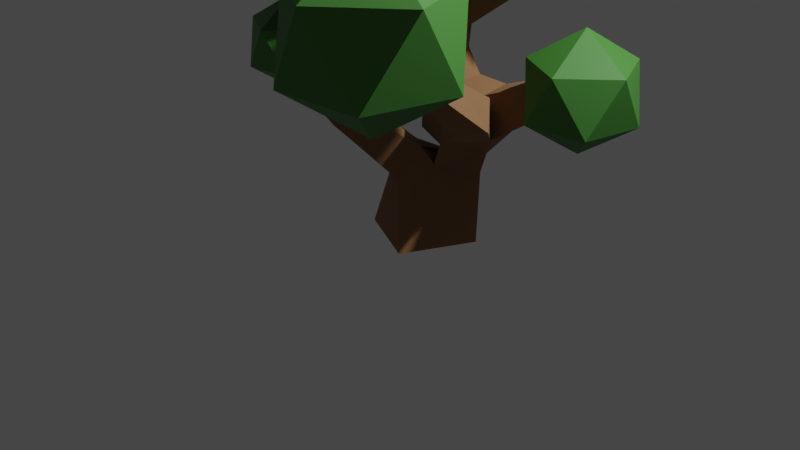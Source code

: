 # Source: HangingTree.blend  (saved by Blender 3.2.14; exported with 4.5.12 LTS)
import bpy
from mathutils import Matrix  # noqa: F401  (used for matrix-valued properties, if any)

bpy.ops.wm.read_factory_settings(use_empty=True)
scene = bpy.context.scene
scene.name = 'Scene'

# ---- collections
col_collection = bpy.data.collections.new('Collection'); scene.collection.children.link(col_collection)

# ---- materials (node trees are filled in below, after node groups)
mat_trunk2 = bpy.data.materials.new('Trunk2')
mat_trunk2.use_transparent_shadow = False
mat_material_001 = bpy.data.materials.new('Material.001')
mat_material_001.use_transparent_shadow = False
mat_green1 = bpy.data.materials.new('Green1')
mat_green1.use_transparent_shadow = False

# ---- material node trees
mat_trunk2.use_nodes = True; mat_trunk2.node_tree.nodes.clear()
_N = mat_trunk2.node_tree.nodes; _L = mat_trunk2.node_tree.links
n0 = _N.new('ShaderNodeBsdfPrincipled'); n0.name = 'Principled BSDF'; n0.location = (10, 300)
n0.distribution = 'GGX'
n0.subsurface_method = 'RANDOM_WALK_SKIN'
n0.inputs[0].default_value = (0.2754, 0.1376, 0.05981, 1.0)
n0.inputs[2].default_value = 0.8318
n0.inputs[3].default_value = 1.45
n0.inputs[27].default_value = (0.0, 0.0, 0.0, 1.0)
n0.inputs[28].default_value = 1.0
n1 = _N.new('ShaderNodeOutputMaterial'); n1.name = 'Material Output'; n1.location = (300, 300)
_L.new(n0.outputs[0], n1.inputs[0])
n1.is_active_output = True
mat_material_001.use_nodes = True; mat_material_001.node_tree.nodes.clear()
_N = mat_material_001.node_tree.nodes; _L = mat_material_001.node_tree.links
n0 = _N.new('ShaderNodeBsdfPrincipled'); n0.name = 'Principled BSDF'; n0.location = (10, 300)
n0.distribution = 'GGX'
n0.subsurface_method = 'RANDOM_WALK_SKIN'
n0.inputs[0].default_value = (0.05127, 0.2086, 0.02956, 1.0)
n0.inputs[3].default_value = 1.45
n0.inputs[27].default_value = (0.0, 0.0, 0.0, 1.0)
n0.inputs[28].default_value = 1.0
n1 = _N.new('ShaderNodeOutputMaterial'); n1.name = 'Material Output'; n1.location = (300, 300)
_L.new(n0.outputs[0], n1.inputs[0])
n1.is_active_output = True
mat_green1.use_nodes = True; mat_green1.node_tree.nodes.clear()
_N = mat_green1.node_tree.nodes; _L = mat_green1.node_tree.links
n0 = _N.new('ShaderNodeBsdfPrincipled'); n0.name = 'Principled BSDF'; n0.location = (10, 300)
n0.distribution = 'GGX'
n0.subsurface_method = 'RANDOM_WALK_SKIN'
n0.inputs[0].default_value = (0.05127, 0.2086, 0.02956, 1.0)
n0.inputs[2].default_value = 0.6455
n0.inputs[3].default_value = 1.45
n0.inputs[27].default_value = (0.0, 0.0, 0.0, 1.0)
n0.inputs[28].default_value = 1.0
n1 = _N.new('ShaderNodeOutputMaterial'); n1.name = 'Material Output'; n1.location = (300, 300)
_L.new(n0.outputs[0], n1.inputs[0])
n1.is_active_output = True

# ---- world
world_world = bpy.data.worlds.new('World'); scene.world = world_world
world_world.use_nodes = True; world_world.node_tree.nodes.clear()
_N = world_world.node_tree.nodes; _L = world_world.node_tree.links
n0 = _N.new('ShaderNodeOutputWorld'); n0.name = 'World Output'; n0.location = (300, 300)
n1 = _N.new('ShaderNodeBackground'); n1.name = 'Background'; n1.location = (10, 300)
n1.inputs[0].default_value = (0.05088, 0.05088, 0.05088, 1.0)
_L.new(n1.outputs[0], n0.inputs[0])
n0.is_active_output = True
world_world.color = (0.05088, 0.05088, 0.05088)
world_world.use_sun_shadow = False
world_world.sun_shadow_jitter_overblur = 0.0

# ---- cameras
cam_camera = bpy.data.cameras.new('Camera')
cam_camera.clip_end = 100.0
cam_camera.ortho_scale = 7.314

# ---- lights
light_light = bpy.data.lights.new('Light', 'POINT')
light_light.transmission_factor = 0.0
light_light.energy = 1000.0
light_light.shadow_soft_size = 0.1
light_light.shadow_maximum_resolution = 0.006
light_light.use_absolute_resolution = True
light_light_003 = bpy.data.lights.new('Light.003', 'POINT')
light_light_003.transmission_factor = 0.0
light_light_003.energy = 917.6
light_light_003.shadow_soft_size = 5.91
light_light_003.shadow_maximum_resolution = 0.006
light_light_003.use_absolute_resolution = True

# ---- meshes
me_cube_001 = bpy.data.meshes.new('Cube.001')
me_cube_001.from_pydata([(-0.5458, -0.1234, 0.0), (-0.1246, 0.5396, 0.0), (0.5458, 0.1234, 0.0), (0.1246, -0.5396, 0.0), (-1.089, 1.13, 3.455), (-0.9773, 1.227, 3.455), (-0.8943, 1.132, 3.532), (-1.006, 1.035, 3.532), (-0.8881, -1.338, 3.137), (-1.019, -1.262, 3.155), (-0.9498, -1.184, 3.219), (-0.8238, -1.26, 3.202), (-0.408, 1.514, 1.618), (-0.1753, 1.513, 1.618), (-0.1759, 1.413, 1.829), (-0.4087, 1.414, 1.829), (0.3101, 1.282, 3.233), (0.36, 1.184, 3.233), (0.309, 1.158, 3.328), (0.2591, 1.256, 3.328), (0.5855, 1.126, 1.495), (0.6785, 0.8378, 1.423), (0.5158, 0.725, 1.663), (0.4227, 1.013, 1.735), (1.183, 0.6569, 2.112), (1.208, 0.5006, 2.055), (1.092, 0.4434, 2.163), (1.068, 0.5997, 2.22), (1.535, 0.7135, 2.47), (1.579, 0.594, 2.451), (1.5, 0.5503, 2.542), (1.456, 0.6698, 2.561), (0.6308, -0.9799, 3.033), (0.5601, -1.077, 3.066), (0.4717, -0.9995, 3.107), (0.5424, -0.902, 3.075), (0.6524, -0.5723, 1.168), (0.4663, -0.694, 1.135), (0.368, -0.5913, 1.309), (0.5542, -0.4695, 1.342), (0.7138, -1.168, 1.705), (0.5692, -1.22, 1.669), (0.5525, -1.134, 1.869), (0.6758, -1.08, 1.898), (-0.4027, 0.988, 2.699), (-0.299, 0.7833, 2.699), (-0.405, 0.7297, 2.895), (-0.5086, 0.9344, 2.895), (-0.25, 1.051, 2.813), (-0.1579, 0.869, 2.813), (-0.2521, 0.8214, 2.988), (-0.3442, 1.003, 2.988), (-0.1194, 1.105, 2.911), (-0.03708, 0.9424, 2.911), (-0.1212, 0.8998, 3.067), (-0.2035, 1.062, 3.067), (-0.001206, 1.154, 3.0), (0.07217, 1.009, 3.0), (-0.002829, 0.9708, 3.139), (-0.07621, 1.116, 3.139), (0.1084, 1.199, 3.082), (0.1736, 1.07, 3.082), (0.107, 1.037, 3.205), (0.04189, 1.165, 3.205), (0.2118, 1.242, 3.159), (0.2691, 1.128, 3.159), (0.2105, 1.099, 3.268), (0.1532, 1.212, 3.268), (-0.9, 0.848, 2.819), (-0.7233, 1.002, 2.819), (-0.5914, 0.8515, 2.941), (-0.7681, 0.6971, 2.941), (-0.9541, 0.9289, 3.002), (-0.7961, 1.067, 3.002), (-0.6783, 0.932, 3.111), (-0.8362, 0.794, 3.111), (-1.002, 1.001, 3.164), (-0.8608, 1.124, 3.164), (-0.7554, 1.003, 3.261), (-0.8967, 0.88, 3.261), (-1.047, 1.067, 3.313), (-0.9207, 1.177, 3.313), (-0.8268, 1.07, 3.4), (-0.9527, 0.9596, 3.4), (-0.181, -1.046, 2.433), (-0.639, -0.9543, 2.356), (-0.4707, -0.7985, 2.473), (-0.04926, -0.9081, 2.495), (-0.2204, -1.124, 2.64), (-0.6827, -1.033, 2.551), (-0.5383, -0.8835, 2.652), (-0.1329, -0.9605, 2.676), (-0.3078, -1.159, 2.785), (-0.7311, -1.091, 2.701), (-0.6406, -0.9657, 2.806), (-0.2636, -1.042, 2.842), (-0.5058, -1.207, 2.886), (-0.8252, -1.149, 2.845), (-0.7448, -1.043, 2.935), (-0.4367, -1.11, 2.96), (-0.7271, -1.287, 2.976), (-0.93, -1.203, 3.002), (-0.8577, -1.113, 3.077), (-0.6566, -1.19, 3.059), (-0.4986, 0.7368, 1.154), (-0.1003, 0.6903, 1.108), (-0.1638, 0.549, 1.493), (-0.4997, 0.5635, 1.518), (-0.4645, 1.029, 1.328), (-0.1254, 1.027, 1.328), (-0.1264, 0.8809, 1.635), (-0.4655, 0.8832, 1.635), (-0.435, 1.283, 1.48), (-0.1515, 1.281, 1.48), (-0.1523, 1.159, 1.736), (-0.4358, 1.161, 1.736), (-0.3514, -0.4754, 1.897), (-0.6244, -0.4188, 1.898), (-0.6034, -0.332, 2.153), (-0.3271, -0.3987, 2.144), (-0.3245, -0.7114, 1.987), (-0.6414, -0.6546, 1.98), (-0.6021, -0.5655, 2.223), (-0.2657, -0.6318, 2.222), (-0.6269, 0.05784, 1.973), (-0.3641, 0.1191, 1.973), (-0.3277, -0.03726, 2.19), (-0.5905, -0.09848, 2.19), (-0.6692, 0.2393, 2.11), (-0.4064, 0.3005, 2.11), (-0.3699, 0.1442, 2.327), (-0.6327, 0.08296, 2.327), (-0.7114, 0.4207, 2.248), (-0.4486, 0.4819, 2.248), (-0.4122, 0.3256, 2.465), (-0.675, 0.2644, 2.465), (-0.7537, 0.6022, 2.386), (-0.4909, 0.6634, 2.386), (-0.4545, 0.5071, 2.603), (-0.7173, 0.4458, 2.603), (-0.2346, -0.2082, 1.387), (-0.6102, -0.06711, 1.387), (-0.4821, 0.2739, 1.555), (-0.02495, 0.1694, 1.512), (-0.2968, -0.2745, 1.652), (-0.6071, -0.1579, 1.652), (-0.5012, 0.1239, 1.791), (-0.1909, 0.007266, 1.791), (-0.5347, 0.03709, 0.6682), (-0.2715, 0.4622, 0.6682), (0.1338, 0.2112, 0.8194), (-0.1312, -0.212, 0.8941), (-0.5848, 0.06813, 0.8542), (-0.3216, 0.4932, 0.8542), (0.1331, 0.2788, 1.034), (-0.1796, -0.1828, 1.005), (0.112, 0.8046, 1.198), (0.3694, 0.5082, 1.198), (0.2568, 0.4104, 1.561), (-0.0006439, 0.7068, 1.561), (0.3087, 0.9477, 1.32), (0.5387, 0.6829, 1.32), (0.438, 0.5956, 1.645), (0.2081, 0.8604, 1.645), (0.8575, 0.9491, 1.763), (0.8448, 0.7258, 1.626), (0.6477, 0.6438, 1.779), (0.6604, 0.8671, 1.915), (0.986, 0.8378, 1.9), (0.975, 0.6442, 1.781), (0.8041, 0.573, 1.913), (0.8151, 0.7666, 2.032), (1.1, 0.7392, 2.021), (1.09, 0.5718, 1.918), (0.9426, 0.5103, 2.032), (0.9521, 0.6777, 2.135), (1.271, 0.6734, 2.201), (1.325, 0.5281, 2.179), (1.228, 0.475, 2.29), (1.175, 0.6202, 2.313), (1.364, 0.6875, 2.296), (1.414, 0.5513, 2.274), (1.324, 0.5015, 2.378), (1.273, 0.6377, 2.4), (1.451, 0.7007, 2.384), (1.498, 0.573, 2.364), (1.414, 0.5264, 2.462), (1.367, 0.654, 2.482), (0.2064, -1.041, 2.314), (-0.1217, -1.145, 2.281), (0.09204, -0.892, 2.433), (0.4036, -1.006, 2.488), (0.181, -1.201, 2.486), (0.06876, -1.072, 2.593), (0.2668, -0.8754, 2.566), (0.4935, -0.9747, 2.642), (0.3216, -1.182, 2.656), (0.2324, -1.038, 2.749), (0.3643, -0.8608, 2.702), (0.5422, -0.9766, 2.781), (0.4095, -1.155, 2.81), (0.3357, -1.002, 2.877), (0.4275, -0.8754, 2.834), (0.5877, -0.9783, 2.91), (0.4837, -1.133, 2.939), (0.4055, -1.001, 2.995), (0.4865, -0.8891, 2.958), (0.3158, -0.0977, 0.645), (0.03043, -0.377, 0.645), (0.1525, 0.06911, 0.9689), (0.4367, -0.2682, 0.8343), (0.1983, -0.5015, 0.8343), (0.06194, -0.3622, 1.105), (0.3003, -0.1289, 1.105), (0.5413, -0.4158, 0.998), (0.3436, -0.6093, 0.998), (0.2305, -0.4937, 1.222), (0.4282, -0.3002, 1.222), (0.6754, -0.7756, 1.33), (0.4909, -0.8501, 1.268), (0.397, -0.7435, 1.424), (0.5814, -0.6707, 1.484), (0.6879, -0.9224, 1.45), (0.5158, -0.9892, 1.394), (0.4267, -0.8824, 1.557), (0.5968, -0.8171, 1.605), (0.7007, -1.046, 1.574), (0.5411, -1.104, 1.528), (0.4621, -1.021, 1.705), (0.6151, -0.9634, 1.74), (-0.5347, 0.03709, 0.6682), (-0.2715, 0.4622, 0.6682), (0.1338, 0.2112, 0.8194), (-0.1312, -0.212, 0.8941), (0.09204, -0.892, 2.433), (-0.181, -1.046, 2.433), (-0.1217, -1.145, 2.281), (0.2064, -1.041, 2.314), (-1.086, -1.471, 3.217), (-0.981, -1.532, 3.203), (-1.03, -1.409, 3.269), (-0.9298, -1.47, 3.255)], [(155, 233)], [(82, 83, 79, 78), (81, 82, 78, 77), (136, 68, 69), (80, 81, 77, 76), (87, 190, 123), (79, 76, 72, 75), (78, 79, 75, 74), (77, 78, 74, 73), (76, 77, 73, 72), (75, 72, 68, 71), (74, 75, 71, 70), (73, 74, 70, 69), (72, 73, 69, 68), (19, 16, 64, 67), (188, 190, 87), (18, 19, 67, 66), (17, 18, 66, 65), (16, 17, 65, 64), (124, 118, 127), (67, 64, 60, 63), (66, 67, 63, 62), (65, 66, 62, 61), (64, 65, 61, 60), (147, 125, 126), (63, 60, 56, 59), (62, 63, 59, 58), (61, 62, 58, 57), (60, 61, 57, 56), (59, 56, 52, 55), (58, 59, 55, 54), (57, 58, 54, 53), (138, 45, 46), (56, 57, 53, 52), (55, 52, 48, 51), (54, 55, 51, 50), (53, 54, 50, 49), (52, 53, 49, 48), (51, 48, 44, 47), (116, 144, 147), (142, 107, 141), (50, 51, 47, 46), (146, 145, 124), (49, 50, 46, 45), (48, 49, 45, 44), (151, 0, 208), (43, 42, 41, 40), (35, 34, 33, 32), (31, 30, 29, 28), (152, 155, 140, 141), (207, 208, 3, 2), (154, 140, 155), (154, 143, 140), (19, 18, 17, 16), (15, 14, 13, 12), (10, 9, 238, 240), (84, 235, 234, 87), (87, 234, 237, 188), (188, 237, 236, 189), (104, 152, 141, 107), (105, 154, 153), (149, 1, 0, 148), (208, 0, 3), (151, 148, 0), (149, 231, 232, 209), (1, 150, 2), (148, 230, 231, 149), (0, 1, 2, 3), (150, 149, 209), (189, 236, 235, 84), (148, 151, 209), (149, 150, 1), (137, 136, 69, 44), (209, 207, 2, 150), (116, 147, 126, 119), (189, 121, 120, 188), (106, 107, 142, 143), (117, 118, 124, 145), (139, 138, 46, 71), (153, 152, 104, 105), (188, 120, 123, 190), (139, 71, 68, 136), (117, 145, 144, 116), (121, 85, 86, 122), (87, 123, 122, 86), (118, 119, 126, 127), (121, 189, 84, 85), (138, 137, 44, 45), (7, 6, 5, 4), (146, 124, 125, 147), (46, 47, 70, 71), (47, 44, 69, 70), (83, 80, 76, 79), (4, 5, 81, 80), (5, 6, 82, 81), (6, 7, 83, 82), (7, 4, 80, 83), (88, 89, 85, 84), (89, 90, 86, 85), (90, 91, 87, 86), (91, 88, 84, 87), (92, 93, 89, 88), (93, 94, 90, 89), (94, 95, 91, 90), (95, 92, 88, 91), (96, 97, 93, 92), (97, 98, 94, 93), (98, 99, 95, 94), (99, 96, 92, 95), (100, 101, 97, 96), (101, 102, 98, 97), (102, 103, 99, 98), (103, 100, 96, 99), (8, 9, 101, 100), (9, 10, 102, 101), (10, 11, 103, 102), (11, 8, 100, 103), (108, 109, 105, 104), (109, 110, 106, 105), (110, 111, 107, 106), (111, 108, 104, 107), (112, 113, 109, 108), (113, 114, 110, 109), (114, 115, 111, 110), (115, 112, 108, 111), (12, 13, 113, 112), (13, 14, 114, 113), (14, 15, 115, 114), (15, 12, 112, 115), (120, 121, 117, 116), (121, 122, 118, 117), (122, 123, 119, 118), (123, 120, 116, 119), (128, 129, 125, 124), (129, 130, 126, 125), (130, 131, 127, 126), (131, 128, 124, 127), (132, 133, 129, 128), (133, 134, 130, 129), (134, 135, 131, 130), (135, 132, 128, 131), (136, 137, 133, 132), (137, 138, 134, 133), (138, 139, 135, 134), (139, 136, 132, 135), (144, 145, 141, 140), (145, 146, 142, 141), (146, 147, 143, 142), (147, 144, 140, 143), (152, 153, 231, 230), (153, 154, 232, 231), (156, 157, 154, 105), (157, 158, 143, 154), (158, 159, 106, 143), (159, 156, 105, 106), (160, 161, 157, 156), (161, 162, 158, 157), (162, 163, 159, 158), (163, 160, 156, 159), (20, 21, 161, 160), (21, 22, 162, 161), (22, 23, 163, 162), (23, 20, 160, 163), (164, 165, 21, 20), (165, 166, 22, 21), (166, 167, 23, 22), (167, 164, 20, 23), (168, 169, 165, 164), (169, 170, 166, 165), (170, 171, 167, 166), (171, 168, 164, 167), (172, 173, 169, 168), (173, 174, 170, 169), (174, 175, 171, 170), (175, 172, 168, 171), (24, 25, 173, 172), (25, 26, 174, 173), (26, 27, 175, 174), (27, 24, 172, 175), (176, 177, 25, 24), (177, 178, 26, 25), (178, 179, 27, 26), (179, 176, 24, 27), (180, 181, 177, 176), (181, 182, 178, 177), (182, 183, 179, 178), (183, 180, 176, 179), (184, 185, 181, 180), (185, 186, 182, 181), (186, 187, 183, 182), (187, 184, 180, 183), (28, 29, 185, 184), (29, 30, 186, 185), (30, 31, 187, 186), (31, 28, 184, 187), (191, 192, 236, 237), (192, 193, 235, 236), (193, 194, 234, 235), (194, 191, 237, 234), (195, 196, 192, 191), (196, 197, 193, 192), (197, 198, 194, 193), (198, 195, 191, 194), (199, 200, 196, 195), (200, 201, 197, 196), (201, 202, 198, 197), (202, 199, 195, 198), (203, 204, 200, 199), (204, 205, 201, 200), (205, 206, 202, 201), (206, 203, 199, 202), (32, 33, 204, 203), (33, 34, 205, 204), (34, 35, 206, 205), (35, 32, 203, 206), (210, 211, 208, 207), (211, 212, 151, 208), (212, 213, 209, 151), (213, 210, 207, 209), (214, 215, 211, 210), (215, 216, 212, 211), (216, 217, 213, 212), (217, 214, 210, 213), (36, 37, 215, 214), (37, 38, 216, 215), (38, 39, 217, 216), (39, 36, 214, 217), (218, 219, 37, 36), (219, 220, 38, 37), (220, 221, 39, 38), (221, 218, 36, 39), (222, 223, 219, 218), (223, 224, 220, 219), (224, 225, 221, 220), (225, 222, 218, 221), (226, 227, 223, 222), (227, 228, 224, 223), (228, 229, 225, 224), (229, 226, 222, 225), (40, 41, 227, 226), (41, 42, 228, 227), (42, 43, 229, 228), (43, 40, 226, 229), (241, 240, 238, 239), (9, 8, 239, 238), (8, 11, 241, 239), (11, 10, 240, 241)])
me_cube_001.materials.append(mat_trunk2)
me_cube_001.use_mirror_vertex_groups = False
me_cube_001.update()
me_icosphere_006 = bpy.data.meshes.new('Icosphere.006')
me_icosphere_006.from_pydata([(0.0, 0.0, -0.58), (0.4197, -0.3049, -0.2594), (-0.1603, -0.4934, -0.2594), (-0.5188, 0.0, -0.2594), (-0.1603, 0.4934, -0.2594), (0.4197, 0.3049, -0.2594), (0.1603, -0.4934, 0.2594), (-0.4197, -0.3049, 0.2594), (-0.4197, 0.3049, 0.2594), (0.1603, 0.4934, 0.2594), (0.5188, 0.0, 0.2594), (0.0, 0.0, 0.58)], [], [(0, 1, 2), (1, 0, 5), (0, 2, 3), (0, 3, 4), (0, 4, 5), (1, 5, 10), (2, 1, 6), (3, 2, 7), (4, 3, 8), (5, 4, 9), (1, 10, 6), (2, 6, 7), (3, 7, 8), (4, 8, 9), (5, 9, 10), (6, 10, 11), (7, 6, 11), (8, 7, 11), (9, 8, 11), (10, 9, 11)])
_uv = me_icosphere_006.uv_layers.new(name='UVMap')
_uv.uv.foreach_set('vector', [0.1818, 0.0, 0.2727, 0.1575, 0.09091, 0.1575, 0.2727, 0.1575, 0.3636, 0.0, 0.4545, 0.1575, 0.9091, 0.0, 1.0, 0.1575, 0.8182, 0.1575, 0.7273, 0.0, 0.8182, 0.1575, 0.6364, 0.1575, 0.5455, 0.0, 0.6364, 0.1575, 0.4545, 0.1575, 0.2727, 0.1575, 0.4545, 0.1575, 0.3636, 0.3149, 0.09091, 0.1575, 0.2727, 0.1575, 0.1818, 0.3149, 0.8182, 0.1575, 1.0, 0.1575, 0.9091, 0.3149, 0.6364, 0.1575, 0.8182, 0.1575, 0.7273, 0.3149, 0.4545, 0.1575, 0.6364, 0.1575, 0.5455, 0.3149, 0.2727, 0.1575, 0.3636, 0.3149, 0.1818, 0.3149, 0.09091, 0.1575, 0.1818, 0.3149, 0.0, 0.3149, 0.8182, 0.1575, 0.9091, 0.3149, 0.7273, 0.3149, 0.6364, 0.1575, 0.7273, 0.3149, 0.5455, 0.3149, 0.4545, 0.1575, 0.5455, 0.3149, 0.3636, 0.3149, 0.1818, 0.3149, 0.3636, 0.3149, 0.2727, 0.4724, 0.0, 0.3149, 0.1818, 0.3149, 0.09091, 0.4724, 0.7273, 0.3149, 0.9091, 0.3149, 0.8182, 0.4724, 0.5455, 0.3149, 0.7273, 0.3149, 0.6364, 0.4724, 0.3636, 0.3149, 0.5455, 0.3149, 0.4545, 0.4724])
me_icosphere_006.materials.append(mat_material_001)
me_icosphere_006.update()
me_icosphere_005 = bpy.data.meshes.new('Icosphere.005')
me_icosphere_005.from_pydata([(0.0, 0.0, -0.58), (0.4197, -0.3049, -0.2594), (-0.1603, -0.4934, -0.2594), (-0.5188, 0.0, -0.2594), (-0.1603, 0.4934, -0.2594), (0.4197, 0.3049, -0.2594), (0.1603, -0.4934, 0.2594), (-0.4197, -0.3049, 0.2594), (-0.4197, 0.3049, 0.2594), (0.1603, 0.4934, 0.2594), (0.5188, 0.0, 0.2594), (0.0, 0.0, 0.58)], [], [(0, 1, 2), (1, 0, 5), (0, 2, 3), (0, 3, 4), (0, 4, 5), (1, 5, 10), (2, 1, 6), (3, 2, 7), (4, 3, 8), (5, 4, 9), (1, 10, 6), (2, 6, 7), (3, 7, 8), (4, 8, 9), (5, 9, 10), (6, 10, 11), (7, 6, 11), (8, 7, 11), (9, 8, 11), (10, 9, 11)])
_uv = me_icosphere_005.uv_layers.new(name='UVMap')
_uv.uv.foreach_set('vector', [0.1818, 0.0, 0.2727, 0.1575, 0.09091, 0.1575, 0.2727, 0.1575, 0.3636, 0.0, 0.4545, 0.1575, 0.9091, 0.0, 1.0, 0.1575, 0.8182, 0.1575, 0.7273, 0.0, 0.8182, 0.1575, 0.6364, 0.1575, 0.5455, 0.0, 0.6364, 0.1575, 0.4545, 0.1575, 0.2727, 0.1575, 0.4545, 0.1575, 0.3636, 0.3149, 0.09091, 0.1575, 0.2727, 0.1575, 0.1818, 0.3149, 0.8182, 0.1575, 1.0, 0.1575, 0.9091, 0.3149, 0.6364, 0.1575, 0.8182, 0.1575, 0.7273, 0.3149, 0.4545, 0.1575, 0.6364, 0.1575, 0.5455, 0.3149, 0.2727, 0.1575, 0.3636, 0.3149, 0.1818, 0.3149, 0.09091, 0.1575, 0.1818, 0.3149, 0.0, 0.3149, 0.8182, 0.1575, 0.9091, 0.3149, 0.7273, 0.3149, 0.6364, 0.1575, 0.7273, 0.3149, 0.5455, 0.3149, 0.4545, 0.1575, 0.5455, 0.3149, 0.3636, 0.3149, 0.1818, 0.3149, 0.3636, 0.3149, 0.2727, 0.4724, 0.0, 0.3149, 0.1818, 0.3149, 0.09091, 0.4724, 0.7273, 0.3149, 0.9091, 0.3149, 0.8182, 0.4724, 0.5455, 0.3149, 0.7273, 0.3149, 0.6364, 0.4724, 0.3636, 0.3149, 0.5455, 0.3149, 0.4545, 0.4724])
me_icosphere_005.materials.append(mat_green1)
me_icosphere_005.update()
me_icosphere_004 = bpy.data.meshes.new('Icosphere.004')
me_icosphere_004.from_pydata([(0.0, 0.0, -0.58), (0.4197, -0.3049, -0.2594), (-0.1603, -0.4934, -0.2594), (-0.5188, 0.0, -0.2594), (-0.1603, 0.4934, -0.2594), (0.4197, 0.3049, -0.2594), (0.1603, -0.4934, 0.2594), (-0.4197, -0.3049, 0.2594), (-0.4197, 0.3049, 0.2594), (0.1603, 0.4934, 0.2594), (0.5188, 0.0, 0.2594), (0.0, 0.0, 0.58)], [], [(0, 1, 2), (1, 0, 5), (0, 2, 3), (0, 3, 4), (0, 4, 5), (1, 5, 10), (2, 1, 6), (3, 2, 7), (4, 3, 8), (5, 4, 9), (1, 10, 6), (2, 6, 7), (3, 7, 8), (4, 8, 9), (5, 9, 10), (6, 10, 11), (7, 6, 11), (8, 7, 11), (9, 8, 11), (10, 9, 11)])
_uv = me_icosphere_004.uv_layers.new(name='UVMap')
_uv.uv.foreach_set('vector', [0.1818, 0.0, 0.2727, 0.1575, 0.09091, 0.1575, 0.2727, 0.1575, 0.3636, 0.0, 0.4545, 0.1575, 0.9091, 0.0, 1.0, 0.1575, 0.8182, 0.1575, 0.7273, 0.0, 0.8182, 0.1575, 0.6364, 0.1575, 0.5455, 0.0, 0.6364, 0.1575, 0.4545, 0.1575, 0.2727, 0.1575, 0.4545, 0.1575, 0.3636, 0.3149, 0.09091, 0.1575, 0.2727, 0.1575, 0.1818, 0.3149, 0.8182, 0.1575, 1.0, 0.1575, 0.9091, 0.3149, 0.6364, 0.1575, 0.8182, 0.1575, 0.7273, 0.3149, 0.4545, 0.1575, 0.6364, 0.1575, 0.5455, 0.3149, 0.2727, 0.1575, 0.3636, 0.3149, 0.1818, 0.3149, 0.09091, 0.1575, 0.1818, 0.3149, 0.0, 0.3149, 0.8182, 0.1575, 0.9091, 0.3149, 0.7273, 0.3149, 0.6364, 0.1575, 0.7273, 0.3149, 0.5455, 0.3149, 0.4545, 0.1575, 0.5455, 0.3149, 0.3636, 0.3149, 0.1818, 0.3149, 0.3636, 0.3149, 0.2727, 0.4724, 0.0, 0.3149, 0.1818, 0.3149, 0.09091, 0.4724, 0.7273, 0.3149, 0.9091, 0.3149, 0.8182, 0.4724, 0.5455, 0.3149, 0.7273, 0.3149, 0.6364, 0.4724, 0.3636, 0.3149, 0.5455, 0.3149, 0.4545, 0.4724])
me_icosphere_004.materials.append(mat_green1)
me_icosphere_004.update()
me_icosphere_003 = bpy.data.meshes.new('Icosphere.003')
me_icosphere_003.from_pydata([(0.0, 0.0, -0.58), (0.4197, -0.3049, -0.2594), (-0.1603, -0.4934, -0.2594), (-0.5188, 0.0, -0.2594), (-0.1603, 0.4934, -0.2594), (0.4197, 0.3049, -0.2594), (0.1603, -0.4934, 0.2594), (-0.4197, -0.3049, 0.2594), (-0.4197, 0.3049, 0.2594), (0.1603, 0.4934, 0.2594), (0.5188, 0.0, 0.2594), (0.0, 0.0, 0.58)], [], [(0, 1, 2), (1, 0, 5), (0, 2, 3), (0, 3, 4), (0, 4, 5), (1, 5, 10), (2, 1, 6), (3, 2, 7), (4, 3, 8), (5, 4, 9), (1, 10, 6), (2, 6, 7), (3, 7, 8), (4, 8, 9), (5, 9, 10), (6, 10, 11), (7, 6, 11), (8, 7, 11), (9, 8, 11), (10, 9, 11)])
_uv = me_icosphere_003.uv_layers.new(name='UVMap')
_uv.uv.foreach_set('vector', [0.1818, 0.0, 0.2727, 0.1575, 0.09091, 0.1575, 0.2727, 0.1575, 0.3636, 0.0, 0.4545, 0.1575, 0.9091, 0.0, 1.0, 0.1575, 0.8182, 0.1575, 0.7273, 0.0, 0.8182, 0.1575, 0.6364, 0.1575, 0.5455, 0.0, 0.6364, 0.1575, 0.4545, 0.1575, 0.2727, 0.1575, 0.4545, 0.1575, 0.3636, 0.3149, 0.09091, 0.1575, 0.2727, 0.1575, 0.1818, 0.3149, 0.8182, 0.1575, 1.0, 0.1575, 0.9091, 0.3149, 0.6364, 0.1575, 0.8182, 0.1575, 0.7273, 0.3149, 0.4545, 0.1575, 0.6364, 0.1575, 0.5455, 0.3149, 0.2727, 0.1575, 0.3636, 0.3149, 0.1818, 0.3149, 0.09091, 0.1575, 0.1818, 0.3149, 0.0, 0.3149, 0.8182, 0.1575, 0.9091, 0.3149, 0.7273, 0.3149, 0.6364, 0.1575, 0.7273, 0.3149, 0.5455, 0.3149, 0.4545, 0.1575, 0.5455, 0.3149, 0.3636, 0.3149, 0.1818, 0.3149, 0.3636, 0.3149, 0.2727, 0.4724, 0.0, 0.3149, 0.1818, 0.3149, 0.09091, 0.4724, 0.7273, 0.3149, 0.9091, 0.3149, 0.8182, 0.4724, 0.5455, 0.3149, 0.7273, 0.3149, 0.6364, 0.4724, 0.3636, 0.3149, 0.5455, 0.3149, 0.4545, 0.4724])
me_icosphere_003.materials.append(mat_green1)
me_icosphere_003.update()
me_icosphere_002 = bpy.data.meshes.new('Icosphere.002')
me_icosphere_002.from_pydata([(0.0, 0.0, -0.58), (0.4197, -0.3049, -0.2594), (-0.1603, -0.4934, -0.2594), (-0.5188, 0.0, -0.2594), (-0.1603, 0.4934, -0.2594), (0.4197, 0.3049, -0.2594), (0.1603, -0.4934, 0.2594), (-0.4197, -0.3049, 0.2594), (-0.4197, 0.3049, 0.2594), (0.1603, 0.4934, 0.2594), (0.5188, 0.0, 0.2594), (0.0, 0.0, 0.58)], [], [(0, 1, 2), (1, 0, 5), (0, 2, 3), (0, 3, 4), (0, 4, 5), (1, 5, 10), (2, 1, 6), (3, 2, 7), (4, 3, 8), (5, 4, 9), (1, 10, 6), (2, 6, 7), (3, 7, 8), (4, 8, 9), (5, 9, 10), (6, 10, 11), (7, 6, 11), (8, 7, 11), (9, 8, 11), (10, 9, 11)])
_uv = me_icosphere_002.uv_layers.new(name='UVMap')
_uv.uv.foreach_set('vector', [0.1818, 0.0, 0.2727, 0.1575, 0.09091, 0.1575, 0.2727, 0.1575, 0.3636, 0.0, 0.4545, 0.1575, 0.9091, 0.0, 1.0, 0.1575, 0.8182, 0.1575, 0.7273, 0.0, 0.8182, 0.1575, 0.6364, 0.1575, 0.5455, 0.0, 0.6364, 0.1575, 0.4545, 0.1575, 0.2727, 0.1575, 0.4545, 0.1575, 0.3636, 0.3149, 0.09091, 0.1575, 0.2727, 0.1575, 0.1818, 0.3149, 0.8182, 0.1575, 1.0, 0.1575, 0.9091, 0.3149, 0.6364, 0.1575, 0.8182, 0.1575, 0.7273, 0.3149, 0.4545, 0.1575, 0.6364, 0.1575, 0.5455, 0.3149, 0.2727, 0.1575, 0.3636, 0.3149, 0.1818, 0.3149, 0.09091, 0.1575, 0.1818, 0.3149, 0.0, 0.3149, 0.8182, 0.1575, 0.9091, 0.3149, 0.7273, 0.3149, 0.6364, 0.1575, 0.7273, 0.3149, 0.5455, 0.3149, 0.4545, 0.1575, 0.5455, 0.3149, 0.3636, 0.3149, 0.1818, 0.3149, 0.3636, 0.3149, 0.2727, 0.4724, 0.0, 0.3149, 0.1818, 0.3149, 0.09091, 0.4724, 0.7273, 0.3149, 0.9091, 0.3149, 0.8182, 0.4724, 0.5455, 0.3149, 0.7273, 0.3149, 0.6364, 0.4724, 0.3636, 0.3149, 0.5455, 0.3149, 0.4545, 0.4724])
me_icosphere_002.materials.append(mat_material_001)
me_icosphere_002.update()
me_icosphere_001 = bpy.data.meshes.new('Icosphere.001')
me_icosphere_001.from_pydata([(0.0, 0.0, -0.58), (0.4197, -0.3049, -0.2594), (-0.1603, -0.4934, -0.2594), (-0.5188, 0.0, -0.2594), (-0.1603, 0.4934, -0.2594), (0.4197, 0.3049, -0.2594), (0.1603, -0.4934, 0.2594), (-0.4197, -0.3049, 0.2594), (-0.4197, 0.3049, 0.2594), (0.1603, 0.4934, 0.2594), (0.5188, 0.0, 0.2594), (0.0, 0.0, 0.58)], [], [(0, 1, 2), (1, 0, 5), (0, 2, 3), (0, 3, 4), (0, 4, 5), (1, 5, 10), (2, 1, 6), (3, 2, 7), (4, 3, 8), (5, 4, 9), (1, 10, 6), (2, 6, 7), (3, 7, 8), (4, 8, 9), (5, 9, 10), (6, 10, 11), (7, 6, 11), (8, 7, 11), (9, 8, 11), (10, 9, 11)])
_uv = me_icosphere_001.uv_layers.new(name='UVMap')
_uv.uv.foreach_set('vector', [0.1818, 0.0, 0.2727, 0.1575, 0.09091, 0.1575, 0.2727, 0.1575, 0.3636, 0.0, 0.4545, 0.1575, 0.9091, 0.0, 1.0, 0.1575, 0.8182, 0.1575, 0.7273, 0.0, 0.8182, 0.1575, 0.6364, 0.1575, 0.5455, 0.0, 0.6364, 0.1575, 0.4545, 0.1575, 0.2727, 0.1575, 0.4545, 0.1575, 0.3636, 0.3149, 0.09091, 0.1575, 0.2727, 0.1575, 0.1818, 0.3149, 0.8182, 0.1575, 1.0, 0.1575, 0.9091, 0.3149, 0.6364, 0.1575, 0.8182, 0.1575, 0.7273, 0.3149, 0.4545, 0.1575, 0.6364, 0.1575, 0.5455, 0.3149, 0.2727, 0.1575, 0.3636, 0.3149, 0.1818, 0.3149, 0.09091, 0.1575, 0.1818, 0.3149, 0.0, 0.3149, 0.8182, 0.1575, 0.9091, 0.3149, 0.7273, 0.3149, 0.6364, 0.1575, 0.7273, 0.3149, 0.5455, 0.3149, 0.4545, 0.1575, 0.5455, 0.3149, 0.3636, 0.3149, 0.1818, 0.3149, 0.3636, 0.3149, 0.2727, 0.4724, 0.0, 0.3149, 0.1818, 0.3149, 0.09091, 0.4724, 0.7273, 0.3149, 0.9091, 0.3149, 0.8182, 0.4724, 0.5455, 0.3149, 0.7273, 0.3149, 0.6364, 0.4724, 0.3636, 0.3149, 0.5455, 0.3149, 0.4545, 0.4724])
me_icosphere_001.materials.append(mat_material_001)
me_icosphere_001.update()
me_icosphere = bpy.data.meshes.new('Icosphere')
me_icosphere.from_pydata([(0.0, 0.0, -0.58), (0.4197, -0.3049, -0.2594), (-0.1603, -0.4934, -0.2594), (-0.5188, 0.0, -0.2594), (-0.1603, 0.4934, -0.2594), (0.4197, 0.3049, -0.2594), (0.1603, -0.4934, 0.2594), (-0.4197, -0.3049, 0.2594), (-0.4197, 0.3049, 0.2594), (0.1603, 0.4934, 0.2594), (0.5188, 0.0, 0.2594), (0.0, 0.0, 0.58)], [], [(0, 1, 2), (1, 0, 5), (0, 2, 3), (0, 3, 4), (0, 4, 5), (1, 5, 10), (2, 1, 6), (3, 2, 7), (4, 3, 8), (5, 4, 9), (1, 10, 6), (2, 6, 7), (3, 7, 8), (4, 8, 9), (5, 9, 10), (6, 10, 11), (7, 6, 11), (8, 7, 11), (9, 8, 11), (10, 9, 11)])
_uv = me_icosphere.uv_layers.new(name='UVMap')
_uv.uv.foreach_set('vector', [0.1818, 0.0, 0.2727, 0.1575, 0.09091, 0.1575, 0.2727, 0.1575, 0.3636, 0.0, 0.4545, 0.1575, 0.9091, 0.0, 1.0, 0.1575, 0.8182, 0.1575, 0.7273, 0.0, 0.8182, 0.1575, 0.6364, 0.1575, 0.5455, 0.0, 0.6364, 0.1575, 0.4545, 0.1575, 0.2727, 0.1575, 0.4545, 0.1575, 0.3636, 0.3149, 0.09091, 0.1575, 0.2727, 0.1575, 0.1818, 0.3149, 0.8182, 0.1575, 1.0, 0.1575, 0.9091, 0.3149, 0.6364, 0.1575, 0.8182, 0.1575, 0.7273, 0.3149, 0.4545, 0.1575, 0.6364, 0.1575, 0.5455, 0.3149, 0.2727, 0.1575, 0.3636, 0.3149, 0.1818, 0.3149, 0.09091, 0.1575, 0.1818, 0.3149, 0.0, 0.3149, 0.8182, 0.1575, 0.9091, 0.3149, 0.7273, 0.3149, 0.6364, 0.1575, 0.7273, 0.3149, 0.5455, 0.3149, 0.4545, 0.1575, 0.5455, 0.3149, 0.3636, 0.3149, 0.1818, 0.3149, 0.3636, 0.3149, 0.2727, 0.4724, 0.0, 0.3149, 0.1818, 0.3149, 0.09091, 0.4724, 0.7273, 0.3149, 0.9091, 0.3149, 0.8182, 0.4724, 0.5455, 0.3149, 0.7273, 0.3149, 0.6364, 0.4724, 0.3636, 0.3149, 0.5455, 0.3149, 0.4545, 0.4724])
me_icosphere.materials.append(mat_green1)
me_icosphere.update()

# ---- objects
ob_light = bpy.data.objects.new('Light', light_light)
ob_camera = bpy.data.objects.new('Camera', cam_camera)
ob_trunk = bpy.data.objects.new('Trunk', me_cube_001)
ob_light_003 = bpy.data.objects.new('Light.003', light_light_003)
ob_icosphere_006 = bpy.data.objects.new('Icosphere.006', me_icosphere_006)
ob_icosphere_005 = bpy.data.objects.new('Icosphere.005', me_icosphere_005)
ob_icosphere_004 = bpy.data.objects.new('Icosphere.004', me_icosphere_004)
ob_icosphere_003 = bpy.data.objects.new('Icosphere.003', me_icosphere_003)
ob_icosphere_002 = bpy.data.objects.new('Icosphere.002', me_icosphere_002)
ob_icosphere_001 = bpy.data.objects.new('Icosphere.001', me_icosphere_001)
ob_icosphere = bpy.data.objects.new('Icosphere', me_icosphere)

# ---- transforms, parenting, visibility, modifiers, constraints
ob_light.location = (3.708, 0.9771, 5.904)
ob_light.rotation_euler = (0.6503, 0.05522, 1.866)
ob_light.lock_rotations_4d = False
ob_light.empty_display_type = 'ARROWS'
ob_light.color = (0.0, 0.0, 0.0, 0.0)
ob_light.lineart.crease_threshold = 0.0
ob_camera.location = (6.99, -6.954, 4.958)
ob_camera.rotation_euler = (1.109, 0.0, 0.8149)
ob_camera.lock_rotations_4d = False
ob_camera.empty_display_type = 'ARROWS'
ob_camera.color = (0.0, 0.0, 0.0, 0.0)
ob_camera.display_type = 'WIRE'
ob_camera.lineart.crease_threshold = 0.0
ob_trunk.location = (-0.007621, -0.02835, 0.0)
ob_trunk.rotation_euler = (0.0, -0.0, -7.723)
ob_trunk.lock_rotations_4d = False
ob_trunk.empty_display_type = 'ARROWS'
ob_trunk.lineart.crease_threshold = 0.0
ob_light_003.location = (0.6146, 8.597, 16.2)
ob_light_003.rotation_euler = (0.6503, 0.05522, 1.866)
ob_light_003.lock_rotations_4d = False
ob_light_003.empty_display_type = 'ARROWS'
ob_light_003.color = (0.0, 0.0, 0.0, 0.0)
ob_light_003.lineart.crease_threshold = 0.0
ob_icosphere_006.parent = ob_trunk
ob_icosphere_006.location = (0.5629, -1.144, 1.842)
ob_icosphere_006.scale = (0.803, 0.803, 0.803)
ob_icosphere_005.parent = ob_trunk
ob_icosphere_005.location = (-0.3081, 1.479, 1.693)
ob_icosphere_004.parent = ob_trunk
ob_icosphere_004.location = (1.54, 0.661, 2.477)
ob_icosphere_004.rotation_euler = (0.0, -0.0, 1.21)
ob_icosphere_004.scale = (1.476, 1.476, 1.476)
ob_icosphere_003.parent = ob_trunk
ob_icosphere_003.location = (0.5318, -0.9058, 3.064)
ob_icosphere_003.rotation_euler = (0.0, -0.0, 0.9481)
ob_icosphere_003.scale = (1.585, 1.585, 1.585)
ob_icosphere_002.parent = ob_trunk
ob_icosphere_002.location = (-0.844, -1.372, 3.572)
ob_icosphere_002.rotation_euler = (0.0, -0.0, -0.5392)
ob_icosphere_002.scale = (0.8958, 0.8958, 0.8958)
ob_icosphere_001.parent = ob_trunk
ob_icosphere_001.location = (0.1816, 1.225, 3.264)
ob_icosphere_001.rotation_euler = (0.0, -0.0, -1.44)
ob_icosphere_001.scale = (0.8737, 0.8737, 0.8737)
ob_icosphere.parent = ob_trunk
ob_icosphere.location = (-0.9933, 1.013, 3.466)
ob_icosphere.rotation_euler = (0.0, -0.0, -2.42)
ob_icosphere.scale = (1.319, 1.319, 1.319)

# ---- collection membership
col_collection.objects.link(ob_light)
col_collection.objects.link(ob_camera)
col_collection.objects.link(ob_trunk)
col_collection.objects.link(ob_light_003)
col_collection.objects.link(ob_icosphere_006)
col_collection.objects.link(ob_icosphere_005)
col_collection.objects.link(ob_icosphere_004)
col_collection.objects.link(ob_icosphere_003)
col_collection.objects.link(ob_icosphere_002)
col_collection.objects.link(ob_icosphere_001)
col_collection.objects.link(ob_icosphere)

# ---- scene / render settings (as saved in the file)
scene.camera = ob_camera
scene.frame_start = 1; scene.frame_end = 250; scene.frame_set(1)
scene.render.engine = 'BLENDER_EEVEE_NEXT'
scene.cycles.sampling_pattern = 'TABULATED_SOBOL'
scene.cycles.use_light_tree = False
scene.view_settings.view_transform = 'Filmic'
bpy.context.view_layer.update()
